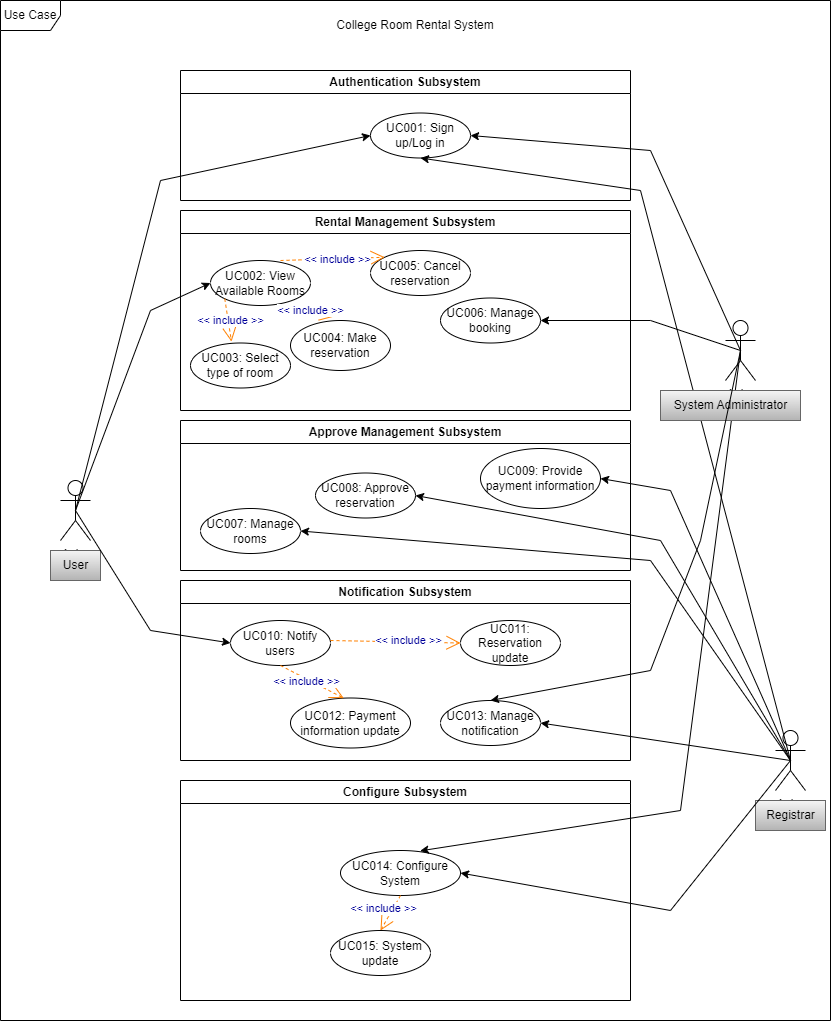

The diagram above was exported from draw.io. Its source (the exported page's mxGraphModel, read from the mxfile embedded in the PNG):
<mxGraphModel dx="1242" dy="1668" grid="1" gridSize="10" guides="1" tooltips="1" connect="1" arrows="1" fold="1" page="1" pageScale="1" pageWidth="850" pageHeight="1100" math="0" shadow="0">
  <root>
    <mxCell id="0" />
    <mxCell id="1" parent="0" />
    <mxCell id="8" value="Use Case" style="shape=umlFrame;whiteSpace=wrap;html=1;" parent="1" vertex="1">
      <mxGeometry x="10" y="-1080" width="830" height="1020" as="geometry" />
    </mxCell>
    <mxCell id="KQO9jH8nyFL2MTFeBonw-1" value="College Room Rental System" style="text;html=1;strokeColor=none;fillColor=none;align=center;verticalAlign=middle;whiteSpace=wrap;rounded=0;" parent="1" vertex="1">
      <mxGeometry x="280" y="-1070" width="290" height="30" as="geometry" />
    </mxCell>
    <mxCell id="KQO9jH8nyFL2MTFeBonw-2" value="Authentication Subsystem" style="swimlane;whiteSpace=wrap;html=1;" parent="1" vertex="1">
      <mxGeometry x="190" y="-1010" width="450" height="130" as="geometry" />
    </mxCell>
    <mxCell id="KQO9jH8nyFL2MTFeBonw-4" value="UC001: Sign up/Log in" style="ellipse;whiteSpace=wrap;html=1;" parent="KQO9jH8nyFL2MTFeBonw-2" vertex="1">
      <mxGeometry x="190" y="42.5" width="100" height="45" as="geometry" />
    </mxCell>
    <mxCell id="p6wvhc3B9uR91UHaSarG-1" value="Rental Management Subsystem" style="swimlane;whiteSpace=wrap;html=1;" parent="1" vertex="1">
      <mxGeometry x="190" y="-870" width="450" height="200" as="geometry" />
    </mxCell>
    <mxCell id="p6wvhc3B9uR91UHaSarG-2" value="UC002: View Available Rooms" style="ellipse;whiteSpace=wrap;html=1;" parent="p6wvhc3B9uR91UHaSarG-1" vertex="1">
      <mxGeometry x="30" y="50" width="100" height="45" as="geometry" />
    </mxCell>
    <mxCell id="p6wvhc3B9uR91UHaSarG-3" value="UC004: Make reservation" style="ellipse;whiteSpace=wrap;html=1;" parent="p6wvhc3B9uR91UHaSarG-1" vertex="1">
      <mxGeometry x="110" y="110" width="100" height="50" as="geometry" />
    </mxCell>
    <mxCell id="p6wvhc3B9uR91UHaSarG-4" value="UC003: Select type of room" style="ellipse;whiteSpace=wrap;html=1;" parent="p6wvhc3B9uR91UHaSarG-1" vertex="1">
      <mxGeometry x="10" y="132.5" width="100" height="45" as="geometry" />
    </mxCell>
    <mxCell id="p6wvhc3B9uR91UHaSarG-5" value="UC005: Cancel reservation" style="ellipse;whiteSpace=wrap;html=1;" parent="p6wvhc3B9uR91UHaSarG-1" vertex="1">
      <mxGeometry x="190" y="40" width="100" height="45" as="geometry" />
    </mxCell>
    <mxCell id="p6wvhc3B9uR91UHaSarG-6" value="UC006: Manage booking" style="ellipse;whiteSpace=wrap;html=1;" parent="p6wvhc3B9uR91UHaSarG-1" vertex="1">
      <mxGeometry x="260" y="87.5" width="100" height="45" as="geometry" />
    </mxCell>
    <mxCell id="p6wvhc3B9uR91UHaSarG-7" value="&amp;lt;&amp;lt; include &amp;gt;&amp;gt;" style="endArrow=open;endSize=12;dashed=1;html=1;entryX=0;entryY=0;fontColor=#000099;strokeColor=#FF8000;entryDx=0;entryDy=0;" parent="p6wvhc3B9uR91UHaSarG-1" target="p6wvhc3B9uR91UHaSarG-5" edge="1">
      <mxGeometry x="0.092" y="-1" width="160" relative="1" as="geometry">
        <mxPoint x="100" y="50" as="sourcePoint" />
        <mxPoint x="155" y="51.940000000000055" as="targetPoint" />
        <mxPoint as="offset" />
      </mxGeometry>
    </mxCell>
    <mxCell id="p6wvhc3B9uR91UHaSarG-8" value="&amp;lt;&amp;lt; include &amp;gt;&amp;gt;" style="endArrow=open;endSize=12;dashed=1;html=1;exitX=1;exitY=0.5;entryX=0.432;entryY=-0.076;fontColor=#000099;strokeColor=#FF8000;exitDx=0;exitDy=0;entryDx=0;entryDy=0;entryPerimeter=0;" parent="p6wvhc3B9uR91UHaSarG-1" target="p6wvhc3B9uR91UHaSarG-3" edge="1">
      <mxGeometry x="0.1178" y="1" width="160" relative="1" as="geometry">
        <mxPoint x="100" y="95" as="sourcePoint" />
        <mxPoint x="200" y="95" as="targetPoint" />
        <mxPoint as="offset" />
      </mxGeometry>
    </mxCell>
    <mxCell id="p6wvhc3B9uR91UHaSarG-9" value="&amp;lt;&amp;lt; include &amp;gt;&amp;gt;" style="endArrow=open;endSize=12;dashed=1;html=1;exitX=0;exitY=1;entryX=0.41;entryY=-0.031;fontColor=#000099;strokeColor=#FF8000;exitDx=0;exitDy=0;entryDx=0;entryDy=0;entryPerimeter=0;" parent="p6wvhc3B9uR91UHaSarG-1" source="p6wvhc3B9uR91UHaSarG-2" target="p6wvhc3B9uR91UHaSarG-4" edge="1">
      <mxGeometry x="0.0294" y="2" width="160" relative="1" as="geometry">
        <mxPoint x="30" y="109.44000000000005" as="sourcePoint" />
        <mxPoint x="130" y="109.44000000000005" as="targetPoint" />
        <mxPoint as="offset" />
      </mxGeometry>
    </mxCell>
    <mxCell id="p6wvhc3B9uR91UHaSarG-10" value="Approve Management Subsystem" style="swimlane;whiteSpace=wrap;html=1;" parent="1" vertex="1">
      <mxGeometry x="190" y="-660" width="450" height="150" as="geometry" />
    </mxCell>
    <mxCell id="p6wvhc3B9uR91UHaSarG-12" value="UC007: Manage rooms" style="ellipse;whiteSpace=wrap;html=1;" parent="p6wvhc3B9uR91UHaSarG-10" vertex="1">
      <mxGeometry x="20" y="88" width="100" height="45" as="geometry" />
    </mxCell>
    <mxCell id="p6wvhc3B9uR91UHaSarG-13" value="UC008: Approve reservation" style="ellipse;whiteSpace=wrap;html=1;" parent="p6wvhc3B9uR91UHaSarG-10" vertex="1">
      <mxGeometry x="135" y="52.5" width="100" height="45" as="geometry" />
    </mxCell>
    <mxCell id="p6wvhc3B9uR91UHaSarG-14" value="UC009: Provide payment information" style="ellipse;whiteSpace=wrap;html=1;" parent="p6wvhc3B9uR91UHaSarG-10" vertex="1">
      <mxGeometry x="300" y="28" width="120" height="60" as="geometry" />
    </mxCell>
    <mxCell id="p6wvhc3B9uR91UHaSarG-15" value="Notification Subsystem" style="swimlane;whiteSpace=wrap;html=1;" parent="1" vertex="1">
      <mxGeometry x="190" y="-500" width="450" height="180" as="geometry" />
    </mxCell>
    <mxCell id="p6wvhc3B9uR91UHaSarG-16" value="UC010: Notify users" style="ellipse;whiteSpace=wrap;html=1;" parent="p6wvhc3B9uR91UHaSarG-15" vertex="1">
      <mxGeometry x="50" y="40" width="100" height="45" as="geometry" />
    </mxCell>
    <mxCell id="p6wvhc3B9uR91UHaSarG-18" value="UC012: Payment information update" style="ellipse;whiteSpace=wrap;html=1;" parent="p6wvhc3B9uR91UHaSarG-15" vertex="1">
      <mxGeometry x="110" y="117.5" width="120" height="50" as="geometry" />
    </mxCell>
    <mxCell id="p6wvhc3B9uR91UHaSarG-17" value="UC011: Reservation update" style="ellipse;whiteSpace=wrap;html=1;" parent="p6wvhc3B9uR91UHaSarG-15" vertex="1">
      <mxGeometry x="280" y="40" width="100" height="45" as="geometry" />
    </mxCell>
    <mxCell id="p6wvhc3B9uR91UHaSarG-19" value="UC013: Manage notification" style="ellipse;whiteSpace=wrap;html=1;" parent="p6wvhc3B9uR91UHaSarG-15" vertex="1">
      <mxGeometry x="260" y="120" width="100" height="45" as="geometry" />
    </mxCell>
    <mxCell id="p6wvhc3B9uR91UHaSarG-20" value="&amp;lt;&amp;lt; include &amp;gt;&amp;gt;" style="endArrow=open;endSize=12;dashed=1;html=1;exitX=0.5;exitY=1;entryX=0.444;entryY=0.004;fontColor=#000099;strokeColor=#FF8000;exitDx=0;exitDy=0;entryDx=0;entryDy=0;entryPerimeter=0;" parent="p6wvhc3B9uR91UHaSarG-15" target="p6wvhc3B9uR91UHaSarG-18" edge="1" source="p6wvhc3B9uR91UHaSarG-16">
      <mxGeometry x="-0.1551" y="-1" width="160" relative="1" as="geometry">
        <mxPoint x="70" y="85" as="sourcePoint" />
        <mxPoint x="170" y="85" as="targetPoint" />
        <mxPoint y="1" as="offset" />
      </mxGeometry>
    </mxCell>
    <mxCell id="p6wvhc3B9uR91UHaSarG-21" value="&amp;lt;&amp;lt; include &amp;gt;&amp;gt;" style="endArrow=open;endSize=12;dashed=1;html=1;entryX=0;entryY=0.5;fontColor=#000099;strokeColor=#FF8000;entryDx=0;entryDy=0;" parent="p6wvhc3B9uR91UHaSarG-15" target="p6wvhc3B9uR91UHaSarG-17" edge="1">
      <mxGeometry x="0.1923" y="2" width="160" relative="1" as="geometry">
        <mxPoint x="150" y="60" as="sourcePoint" />
        <mxPoint x="170" y="40" as="targetPoint" />
        <mxPoint as="offset" />
      </mxGeometry>
    </mxCell>
    <mxCell id="p6wvhc3B9uR91UHaSarG-22" value="Configure Subsystem" style="swimlane;whiteSpace=wrap;html=1;" parent="1" vertex="1">
      <mxGeometry x="190" y="-300" width="450" height="220" as="geometry" />
    </mxCell>
    <mxCell id="p6wvhc3B9uR91UHaSarG-23" value="UC014: Configure System" style="ellipse;whiteSpace=wrap;html=1;" parent="p6wvhc3B9uR91UHaSarG-22" vertex="1">
      <mxGeometry x="160" y="70" width="120" height="45" as="geometry" />
    </mxCell>
    <mxCell id="p6wvhc3B9uR91UHaSarG-24" value="UC015: System update" style="ellipse;whiteSpace=wrap;html=1;" parent="p6wvhc3B9uR91UHaSarG-22" vertex="1">
      <mxGeometry x="150" y="150" width="100" height="45" as="geometry" />
    </mxCell>
    <mxCell id="RMzTV7LkMAinpSwhKqv6-2" value="&amp;lt;&amp;lt; include &amp;gt;&amp;gt;" style="endArrow=open;endSize=12;dashed=1;html=1;exitX=0.5;exitY=1;fontColor=#000099;strokeColor=#FF8000;exitDx=0;exitDy=0;entryX=0.5;entryY=0;entryDx=0;entryDy=0;" parent="p6wvhc3B9uR91UHaSarG-22" source="p6wvhc3B9uR91UHaSarG-23" target="p6wvhc3B9uR91UHaSarG-24" edge="1">
      <mxGeometry x="0.0006" y="-8" width="160" relative="1" as="geometry">
        <mxPoint x="130" y="61.94" as="sourcePoint" />
        <mxPoint x="200" y="62" as="targetPoint" />
        <mxPoint as="offset" />
      </mxGeometry>
    </mxCell>
    <mxCell id="RMzTV7LkMAinpSwhKqv6-3" value="Actor" style="shape=umlActor;verticalLabelPosition=bottom;verticalAlign=top;html=1;outlineConnect=0;" parent="1" vertex="1">
      <mxGeometry x="70" y="-600" width="30" height="60" as="geometry" />
    </mxCell>
    <mxCell id="RMzTV7LkMAinpSwhKqv6-6" value="User" style="text;html=1;align=center;verticalAlign=middle;resizable=0;points=[];autosize=1;strokeColor=#666666;fillColor=#f5f5f5;gradientColor=#b3b3b3;" parent="1" vertex="1">
      <mxGeometry x="60" y="-530" width="50" height="30" as="geometry" />
    </mxCell>
    <mxCell id="RMzTV7LkMAinpSwhKqv6-7" value="Actor" style="shape=umlActor;verticalLabelPosition=bottom;verticalAlign=top;html=1;outlineConnect=0;" parent="1" vertex="1">
      <mxGeometry x="735" y="-760" width="30" height="60" as="geometry" />
    </mxCell>
    <mxCell id="RMzTV7LkMAinpSwhKqv6-8" value="Actor" style="shape=umlActor;verticalLabelPosition=bottom;verticalAlign=top;html=1;outlineConnect=0;" parent="1" vertex="1">
      <mxGeometry x="785" y="-350" width="30" height="60" as="geometry" />
    </mxCell>
    <mxCell id="RMzTV7LkMAinpSwhKqv6-9" value="Registrar" style="text;html=1;align=center;verticalAlign=middle;resizable=0;points=[];autosize=1;strokeColor=#666666;fillColor=#f5f5f5;gradientColor=#b3b3b3;" parent="1" vertex="1">
      <mxGeometry x="765" y="-280" width="70" height="30" as="geometry" />
    </mxCell>
    <mxCell id="RMzTV7LkMAinpSwhKqv6-11" value="" style="endArrow=classic;html=1;rounded=0;exitX=0.5;exitY=0.5;exitDx=0;exitDy=0;exitPerimeter=0;entryX=0;entryY=0.5;entryDx=0;entryDy=0;" parent="1" source="RMzTV7LkMAinpSwhKqv6-3" target="KQO9jH8nyFL2MTFeBonw-4" edge="1">
      <mxGeometry width="50" height="50" relative="1" as="geometry">
        <mxPoint x="70" y="-900" as="sourcePoint" />
        <mxPoint x="120" y="-950" as="targetPoint" />
        <Array as="points">
          <mxPoint x="170" y="-900" />
        </Array>
      </mxGeometry>
    </mxCell>
    <mxCell id="RMzTV7LkMAinpSwhKqv6-14" value="" style="endArrow=classic;html=1;rounded=0;exitX=0.5;exitY=0.5;exitDx=0;exitDy=0;exitPerimeter=0;entryX=0;entryY=0.5;entryDx=0;entryDy=0;" parent="1" source="RMzTV7LkMAinpSwhKqv6-3" target="p6wvhc3B9uR91UHaSarG-2" edge="1">
      <mxGeometry width="50" height="50" relative="1" as="geometry">
        <mxPoint x="120" y="-810" as="sourcePoint" />
        <mxPoint x="325" y="-855" as="targetPoint" />
        <Array as="points">
          <mxPoint x="160" y="-770" />
        </Array>
      </mxGeometry>
    </mxCell>
    <mxCell id="RMzTV7LkMAinpSwhKqv6-15" value="" style="endArrow=classic;html=1;rounded=0;entryX=0;entryY=0.5;entryDx=0;entryDy=0;exitX=0.5;exitY=0.5;exitDx=0;exitDy=0;exitPerimeter=0;" parent="1" source="RMzTV7LkMAinpSwhKqv6-3" target="p6wvhc3B9uR91UHaSarG-16" edge="1">
      <mxGeometry width="50" height="50" relative="1" as="geometry">
        <mxPoint x="130" y="-760" as="sourcePoint" />
        <mxPoint x="335" y="-805" as="targetPoint" />
        <Array as="points">
          <mxPoint x="160" y="-450" />
        </Array>
      </mxGeometry>
    </mxCell>
    <mxCell id="RMzTV7LkMAinpSwhKqv6-16" value="" style="endArrow=classic;html=1;rounded=0;exitX=0.5;exitY=0.5;exitDx=0;exitDy=0;exitPerimeter=0;entryX=1;entryY=0.5;entryDx=0;entryDy=0;" parent="1" source="RMzTV7LkMAinpSwhKqv6-7" target="KQO9jH8nyFL2MTFeBonw-4" edge="1">
      <mxGeometry width="50" height="50" relative="1" as="geometry">
        <mxPoint x="730" y="-760" as="sourcePoint" />
        <mxPoint x="660" y="-810" as="targetPoint" />
        <Array as="points">
          <mxPoint x="660" y="-930" />
        </Array>
      </mxGeometry>
    </mxCell>
    <mxCell id="RMzTV7LkMAinpSwhKqv6-17" value="" style="endArrow=classic;html=1;rounded=0;exitX=0.5;exitY=0.5;exitDx=0;exitDy=0;exitPerimeter=0;entryX=1;entryY=0.5;entryDx=0;entryDy=0;" parent="1" source="RMzTV7LkMAinpSwhKqv6-8" target="p6wvhc3B9uR91UHaSarG-13" edge="1">
      <mxGeometry width="50" height="50" relative="1" as="geometry">
        <mxPoint x="730" y="-660" as="sourcePoint" />
        <mxPoint x="935" y="-705" as="targetPoint" />
        <Array as="points">
          <mxPoint x="670" y="-540" />
        </Array>
      </mxGeometry>
    </mxCell>
    <mxCell id="RMzTV7LkMAinpSwhKqv6-18" value="" style="endArrow=classic;html=1;rounded=0;exitX=0.5;exitY=0.5;exitDx=0;exitDy=0;exitPerimeter=0;entryX=1;entryY=0.5;entryDx=0;entryDy=0;" parent="1" source="RMzTV7LkMAinpSwhKqv6-7" target="p6wvhc3B9uR91UHaSarG-6" edge="1">
      <mxGeometry width="50" height="50" relative="1" as="geometry">
        <mxPoint x="660" y="-600" as="sourcePoint" />
        <mxPoint x="865" y="-645" as="targetPoint" />
        <Array as="points">
          <mxPoint x="660" y="-760" />
        </Array>
      </mxGeometry>
    </mxCell>
    <mxCell id="RMzTV7LkMAinpSwhKqv6-19" value="" style="endArrow=classic;html=1;rounded=0;exitX=0.5;exitY=0.5;exitDx=0;exitDy=0;exitPerimeter=0;entryX=1;entryY=0.5;entryDx=0;entryDy=0;" parent="1" source="RMzTV7LkMAinpSwhKqv6-8" target="p6wvhc3B9uR91UHaSarG-12" edge="1">
      <mxGeometry width="50" height="50" relative="1" as="geometry">
        <mxPoint x="720" y="-680" as="sourcePoint" />
        <mxPoint x="925" y="-725" as="targetPoint" />
        <Array as="points">
          <mxPoint x="660" y="-520" />
        </Array>
      </mxGeometry>
    </mxCell>
    <mxCell id="RMzTV7LkMAinpSwhKqv6-20" value="" style="endArrow=classic;html=1;rounded=0;exitX=0.5;exitY=0.5;exitDx=0;exitDy=0;exitPerimeter=0;entryX=1;entryY=0.5;entryDx=0;entryDy=0;" parent="1" source="RMzTV7LkMAinpSwhKqv6-8" target="p6wvhc3B9uR91UHaSarG-14" edge="1">
      <mxGeometry width="50" height="50" relative="1" as="geometry">
        <mxPoint x="680" y="-600" as="sourcePoint" />
        <mxPoint x="885" y="-645" as="targetPoint" />
        <Array as="points">
          <mxPoint x="680" y="-590" />
        </Array>
      </mxGeometry>
    </mxCell>
    <mxCell id="RMzTV7LkMAinpSwhKqv6-21" value="" style="endArrow=classic;html=1;rounded=0;exitX=0.5;exitY=0.5;exitDx=0;exitDy=0;exitPerimeter=0;entryX=0.5;entryY=1;entryDx=0;entryDy=0;" parent="1" source="RMzTV7LkMAinpSwhKqv6-8" target="KQO9jH8nyFL2MTFeBonw-4" edge="1">
      <mxGeometry width="50" height="50" relative="1" as="geometry">
        <mxPoint x="680" y="-610" as="sourcePoint" />
        <mxPoint x="320" y="-920" as="targetPoint" />
        <Array as="points">
          <mxPoint x="650" y="-890" />
        </Array>
      </mxGeometry>
    </mxCell>
    <mxCell id="RMzTV7LkMAinpSwhKqv6-23" value="" style="endArrow=classic;html=1;rounded=0;exitX=0.5;exitY=0.5;exitDx=0;exitDy=0;exitPerimeter=0;entryX=1;entryY=0.5;entryDx=0;entryDy=0;" parent="1" source="RMzTV7LkMAinpSwhKqv6-8" target="p6wvhc3B9uR91UHaSarG-19" edge="1">
      <mxGeometry width="50" height="50" relative="1" as="geometry">
        <mxPoint x="720" y="-350" as="sourcePoint" />
        <mxPoint x="925" y="-395" as="targetPoint" />
      </mxGeometry>
    </mxCell>
    <mxCell id="RMzTV7LkMAinpSwhKqv6-24" value="" style="endArrow=classic;html=1;rounded=0;entryX=1;entryY=0.5;entryDx=0;entryDy=0;exitX=0.5;exitY=0.5;exitDx=0;exitDy=0;exitPerimeter=0;" parent="1" source="RMzTV7LkMAinpSwhKqv6-8" target="p6wvhc3B9uR91UHaSarG-23" edge="1">
      <mxGeometry width="50" height="50" relative="1" as="geometry">
        <mxPoint x="690" y="-330" as="sourcePoint" />
        <mxPoint x="895" y="-375" as="targetPoint" />
        <Array as="points">
          <mxPoint x="680" y="-170" />
        </Array>
      </mxGeometry>
    </mxCell>
    <mxCell id="RMzTV7LkMAinpSwhKqv6-25" value="" style="endArrow=classic;html=1;rounded=0;exitX=0.5;exitY=0.5;exitDx=0;exitDy=0;exitPerimeter=0;entryX=0.664;entryY=0.008;entryDx=0;entryDy=0;entryPerimeter=0;" parent="1" source="RMzTV7LkMAinpSwhKqv6-7" target="p6wvhc3B9uR91UHaSarG-23" edge="1">
      <mxGeometry width="50" height="50" relative="1" as="geometry">
        <mxPoint x="720" y="-670" as="sourcePoint" />
        <mxPoint x="330" y="-280" as="targetPoint" />
        <Array as="points">
          <mxPoint x="690" y="-270" />
        </Array>
      </mxGeometry>
    </mxCell>
    <mxCell id="RMzTV7LkMAinpSwhKqv6-10" value="System Administrator&lt;br&gt;" style="text;html=1;align=center;verticalAlign=middle;resizable=0;points=[];autosize=1;strokeColor=#666666;fillColor=#f5f5f5;gradientColor=#b3b3b3;" parent="1" vertex="1">
      <mxGeometry x="670" y="-690" width="140" height="30" as="geometry" />
    </mxCell>
    <mxCell id="RMzTV7LkMAinpSwhKqv6-22" value="" style="endArrow=classic;html=1;rounded=0;entryX=0.5;entryY=0;entryDx=0;entryDy=0;exitX=0.5;exitY=0.5;exitDx=0;exitDy=0;exitPerimeter=0;" parent="1" source="RMzTV7LkMAinpSwhKqv6-7" target="p6wvhc3B9uR91UHaSarG-19" edge="1">
      <mxGeometry width="50" height="50" relative="1" as="geometry">
        <mxPoint x="760" y="-884.4444444444445" as="sourcePoint" />
        <mxPoint x="865" y="-445" as="targetPoint" />
        <Array as="points">
          <mxPoint x="710" y="-540" />
          <mxPoint x="660" y="-410" />
        </Array>
      </mxGeometry>
    </mxCell>
  </root>
</mxGraphModel>